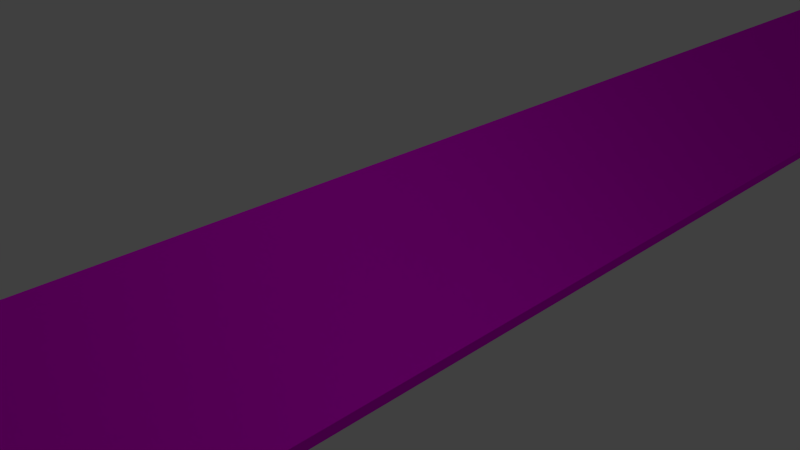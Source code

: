 # Source: River.blend  (saved by Blender 2.73.0; exported with 4.5.12 LTS)
import bpy
from mathutils import Matrix  # noqa: F401  (used for matrix-valued properties, if any)

bpy.ops.wm.read_factory_settings(use_empty=True)
scene = bpy.context.scene
scene.name = 'Scene'

# ---- collections
col_collection_1 = bpy.data.collections.new('Collection 1'); scene.collection.children.link(col_collection_1)

# ---- images (referenced by path relative to the original .blend; pixels are not part of the script)
import os
ASSET_DIR = os.environ.get("B2B_ASSET_DIR", "")  # directory of the original .blend (textures are referenced by path, not embedded)
HERE = os.path.dirname(os.path.abspath(__file__))  # packed textures are extracted next to this script under _unpacked/

def load_image(name, relpath, width, height, colorspace="sRGB"):
    """Load a texture the original file referenced (path relative to the .blend, or extracted next to this script)."""
    p = next((c for c in (os.path.join(HERE, relpath), os.path.join(ASSET_DIR, relpath)) if relpath and os.path.exists(c)), "")
    if p:
        img = bpy.data.images.load(p, check_existing=True)
        img.name = name
    else:  # same state as the original file: an image datablock whose file is absent (Cycles renders it pink)
        img = bpy.data.images.new(name, width, height)
        img.source = "FILE"
        img.filepath = "//" + (relpath or name)
    img.colorspace_settings.name = colorspace
    return img
img_river_texture_psd = load_image('River_texture.psd', 'River_texture.psd', 1024, 1024, 'sRGB')

# ---- materials (node trees are filled in below, after node groups)
mat_river = bpy.data.materials.new('River')
mat_river.alpha_threshold = 0.0
mat_river.roughness = 0.5

# ---- material node trees
mat_river.use_nodes = True; mat_river.node_tree.nodes.clear()
_N = mat_river.node_tree.nodes; _L = mat_river.node_tree.links
n0 = _N.new('ShaderNodeOutputMaterial'); n0.name = 'Material Output'; n0.location = (300, 300)
n1 = _N.new('ShaderNodeTexImage'); n1.name = 'Image Texture'; n1.location = (182, 137)
n1.width = 140
n1.image = img_river_texture_psd
n2 = _N.new('ShaderNodeBsdfDiffuse'); n2.name = 'Diffuse BSDF'; n2.location = (10, 300)
_L.new(n2.outputs[0], n0.inputs[0])
_L.new(n1.outputs[0], n2.inputs[0])
n0.is_active_output = True

# ---- world
world_world = bpy.data.worlds.new('World'); scene.world = world_world
world_world.color = (0.05088, 0.05088, 0.05088)
world_world.use_sun_shadow = False
world_world.sun_shadow_jitter_overblur = 0.0
world_world.cycles.sampling_method = 'MANUAL'
world_world.cycles.sample_map_resolution = 256

# ---- cameras
cam_camera = bpy.data.cameras.new('Camera')
cam_camera.clip_end = 100.0
cam_camera.lens = 35.0
cam_camera.sensor_width = 32.0
cam_camera.sensor_height = 18.0
cam_camera.ortho_scale = 7.314
cam_camera.dof.focus_distance = 0.0

# ---- lights
light_lamp = bpy.data.lights.new('Lamp', 'POINT')
light_lamp.transmission_factor = 0.0
light_lamp.cutoff_distance = 30.0
light_lamp.energy = 100.0
light_lamp.shadow_buffer_clip_start = 1.001
light_lamp.shadow_soft_size = 0.1
light_lamp.shadow_maximum_resolution = 0.006
light_lamp.use_absolute_resolution = True
light_lamp.cycles.use_multiple_importance_sampling = False

# ---- meshes
me_plane = bpy.data.meshes.new('Plane')
me_plane.from_pydata([(2.243, -1.961e-07, -21.56), (0.0, -2.481, -21.56), (-2.243, -1.961e-07, -21.56), (-2.243, 1.961e-07, 21.56), (0.0, -2.481, 21.56), (2.243, 1.961e-07, 21.56)], [], [(0, 1, 4, 5), (1, 2, 3, 4)])
_uv = me_plane.uv_layers.new(name='UVMap')
_uv.uv.foreach_set('vector', [0.3206, 1.0, 8.577e-08, 1.0, 0.0, 5.96e-08, 0.3206, 5.96e-08, 0.5, 5.96e-08, 0.8206, 0.0, 0.8206, 1.0, 0.5, 1.0])
me_plane.materials.append(mat_river)
me_plane.use_remesh_preserve_volume = False
me_plane.use_remesh_preserve_attributes = False
me_plane.use_mirror_vertex_groups = False
me_plane.update()

# ---- objects
ob_plane = bpy.data.objects.new('Plane', me_plane)
ob_lamp = bpy.data.objects.new('Lamp', light_lamp)
ob_camera = bpy.data.objects.new('Camera', cam_camera)

# ---- transforms, parenting, visibility, modifiers, constraints
ob_plane.location = (0.0, 0.0, 0.0)
ob_plane.rotation_euler = (1.571, 0.0, 0.0)
ob_plane.lineart.crease_threshold = 0.0
ob_lamp.location = (4.076, 1.005, 5.904)
ob_lamp.rotation_euler = (0.6503, 0.05522, 1.866)
ob_lamp.lock_rotations_4d = False
ob_lamp.empty_display_type = 'ARROWS'
ob_lamp.color = (0.0, 0.0, 0.0, 0.0)
ob_lamp.lineart.crease_threshold = 0.0
ob_camera.location = (7.481, -6.508, 5.344)
ob_camera.rotation_euler = (1.109, 0.01082, 0.8149)
ob_camera.lock_rotations_4d = False
ob_camera.empty_display_type = 'ARROWS'
ob_camera.color = (0.0, 0.0, 0.0, 0.0)
ob_camera.display_type = 'WIRE'
ob_camera.lineart.crease_threshold = 0.0

# ---- collection membership
col_collection_1.objects.link(ob_plane)
col_collection_1.objects.link(ob_lamp)
col_collection_1.objects.link(ob_camera)

# ---- scene / render settings (as saved in the file)
scene.camera = ob_camera
scene.frame_start = 1; scene.frame_end = 250; scene.frame_set(1)
scene.render.engine = 'CYCLES'
scene.render.resolution_percentage = 50
scene.render.dither_intensity = 0.0
scene.cycles.use_denoising = False
scene.cycles.samples = 10
scene.cycles.sampling_pattern = 'TABULATED_SOBOL'
scene.cycles.light_sampling_threshold = 0.0
scene.cycles.use_adaptive_sampling = False
scene.cycles.use_light_tree = False
scene.cycles.blur_glossy = 0.0
scene.cycles.pixel_filter_type = 'GAUSSIAN'
scene.cycles.sample_clamp_indirect = 0.0
scene.view_settings.view_transform = 'Standard'
bpy.context.view_layer.update()
